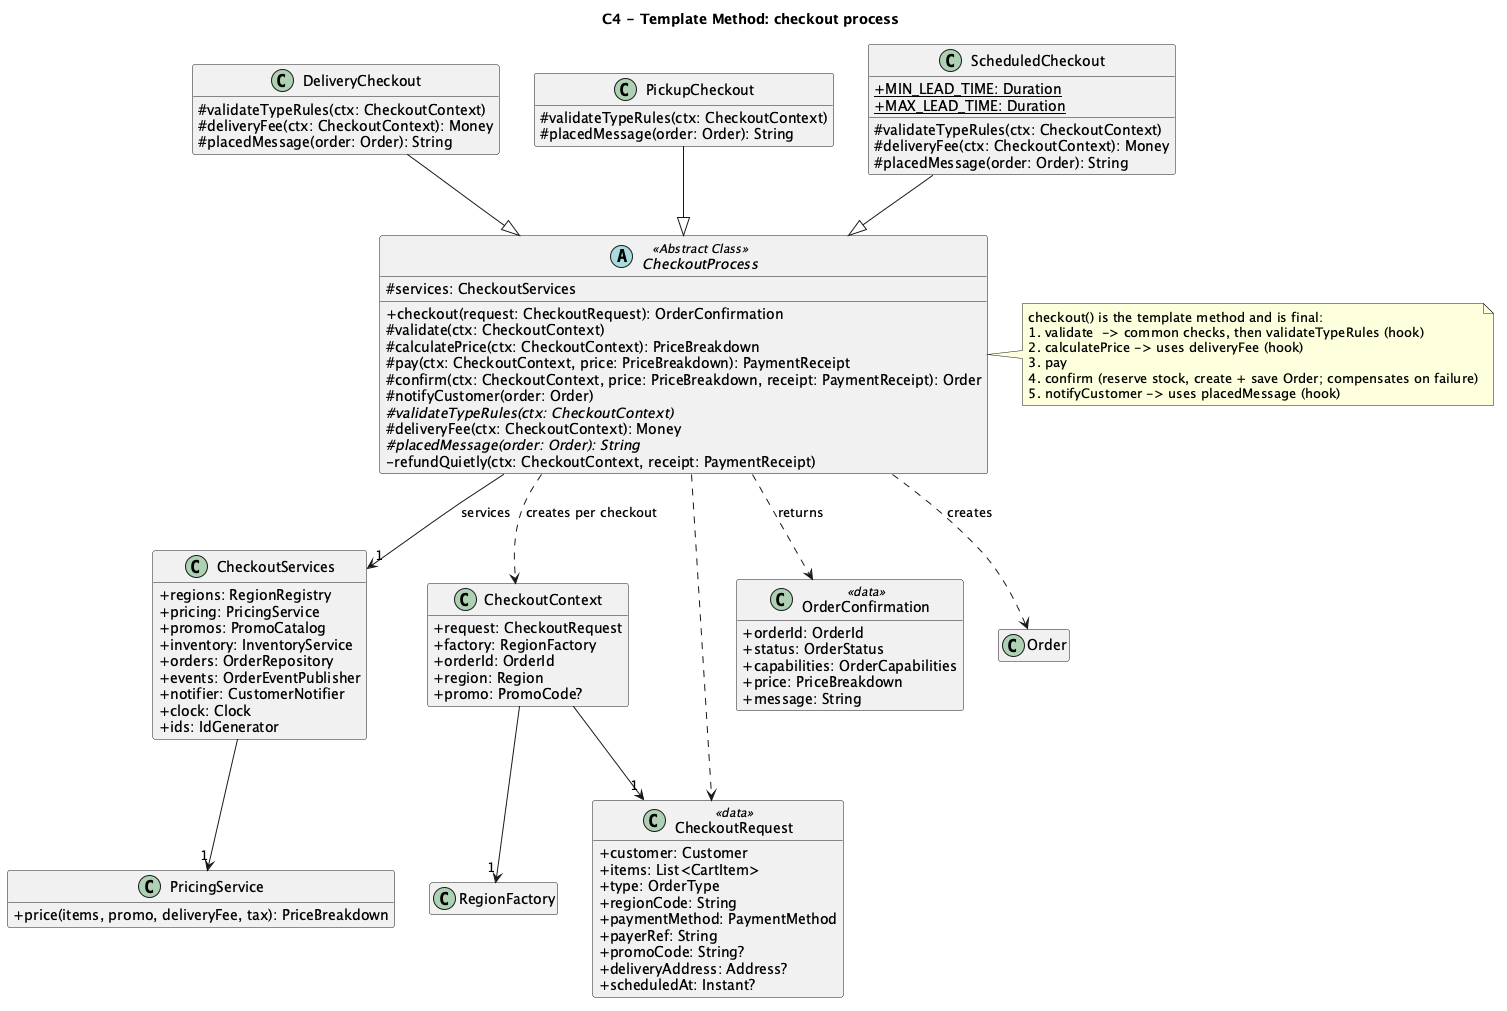

The diagram above was rendered by PlantUML. Its source (embedded in the PNG):
@startuml 06-class-template-method
title C4 - Template Method: checkout process
skinparam shadowing false
skinparam classAttributeIconSize 0
hide empty members

abstract class CheckoutProcess <<Abstract Class>> {
  #services: CheckoutServices
  +checkout(request: CheckoutRequest): OrderConfirmation
  #validate(ctx: CheckoutContext)
  #calculatePrice(ctx: CheckoutContext): PriceBreakdown
  #pay(ctx: CheckoutContext, price: PriceBreakdown): PaymentReceipt
  #confirm(ctx: CheckoutContext, price: PriceBreakdown, receipt: PaymentReceipt): Order
  #notifyCustomer(order: Order)
  #{abstract} validateTypeRules(ctx: CheckoutContext)
  #deliveryFee(ctx: CheckoutContext): Money
  #{abstract} placedMessage(order: Order): String
  -refundQuietly(ctx: CheckoutContext, receipt: PaymentReceipt)
}
class DeliveryCheckout {
  #validateTypeRules(ctx: CheckoutContext)
  #deliveryFee(ctx: CheckoutContext): Money
  #placedMessage(order: Order): String
}
class PickupCheckout {
  #validateTypeRules(ctx: CheckoutContext)
  #placedMessage(order: Order): String
}
class ScheduledCheckout {
  #validateTypeRules(ctx: CheckoutContext)
  #deliveryFee(ctx: CheckoutContext): Money
  #placedMessage(order: Order): String
  {static} +MIN_LEAD_TIME: Duration
  {static} +MAX_LEAD_TIME: Duration
}
class CheckoutServices {
  +regions: RegionRegistry
  +pricing: PricingService
  +promos: PromoCatalog
  +inventory: InventoryService
  +orders: OrderRepository
  +events: OrderEventPublisher
  +notifier: CustomerNotifier
  +clock: Clock
  +ids: IdGenerator
}
class CheckoutContext {
  +request: CheckoutRequest
  +factory: RegionFactory
  +orderId: OrderId
  +region: Region
  +promo: PromoCode?
}
class CheckoutRequest <<data>> {
  +customer: Customer
  +items: List<CartItem>
  +type: OrderType
  +regionCode: String
  +paymentMethod: PaymentMethod
  +payerRef: String
  +promoCode: String?
  +deliveryAddress: Address?
  +scheduledAt: Instant?
}
class OrderConfirmation <<data>> {
  +orderId: OrderId
  +status: OrderStatus
  +capabilities: OrderCapabilities
  +price: PriceBreakdown
  +message: String
}
class Order
class RegionFactory
class PricingService {
  +price(items, promo, deliveryFee, tax): PriceBreakdown
}

DeliveryCheckout --|> CheckoutProcess
PickupCheckout --|> CheckoutProcess
ScheduledCheckout --|> CheckoutProcess
CheckoutProcess --> "1" CheckoutServices : services
CheckoutProcess ..> CheckoutContext : creates per checkout
CheckoutProcess ..> CheckoutRequest
CheckoutProcess ..> OrderConfirmation : returns
CheckoutProcess ..> Order : creates
CheckoutContext --> "1" CheckoutRequest
CheckoutContext --> "1" RegionFactory
CheckoutServices --> "1" PricingService

note right of CheckoutProcess
  checkout() is the template method and is final:
  1. validate  -> common checks, then validateTypeRules (hook)
  2. calculatePrice -> uses deliveryFee (hook)
  3. pay
  4. confirm (reserve stock, create + save Order; compensates on failure)
  5. notifyCustomer -> uses placedMessage (hook)
end note
@enduml